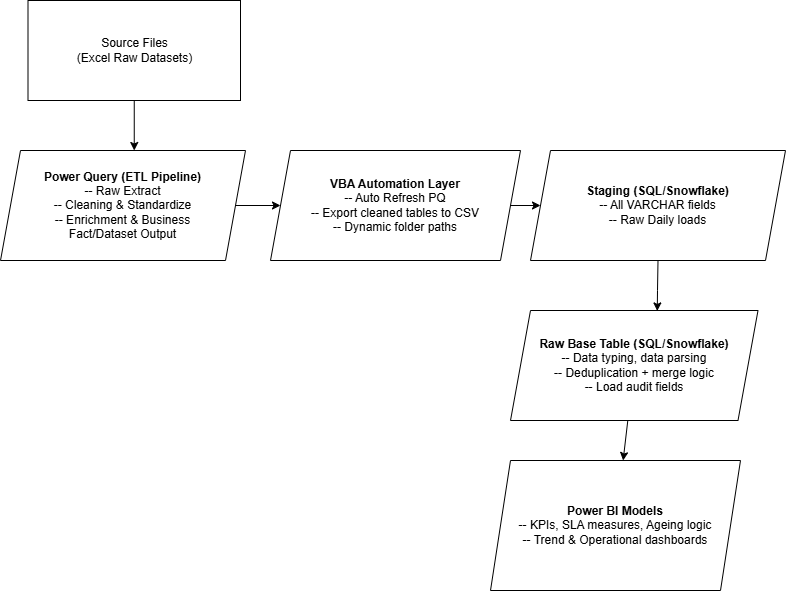

The diagram above was exported from draw.io. Its source (the exported page's mxGraphModel, read from the mxfile embedded in the PNG):
<mxGraphModel dx="2250" dy="818" grid="1" gridSize="10" guides="1" tooltips="1" connect="1" arrows="1" fold="1" page="1" pageScale="1" pageWidth="827" pageHeight="1169" math="0" shadow="0">
  <root>
    <mxCell id="0" />
    <mxCell id="1" parent="0" />
    <mxCell id="e_Ks18vdU3arhkxOh7-Q-2" edge="1" parent="1" source="iILgAon8mDzvmKtNnihh-2" style="edgeStyle=orthogonalEdgeStyle;rounded=0;orthogonalLoop=1;jettySize=auto;html=1;" target="iILgAon8mDzvmKtNnihh-6" value="">
      <mxGeometry relative="1" as="geometry">
        <Array as="points">
          <mxPoint x="150" y="190" />
          <mxPoint x="150" y="190" />
        </Array>
      </mxGeometry>
    </mxCell>
    <mxCell id="iILgAon8mDzvmKtNnihh-2" parent="1" style="rounded=0;whiteSpace=wrap;html=1;" value="Source Files&lt;br&gt;(Excel Raw Datasets)" vertex="1">
      <mxGeometry height="100" width="212.5" x="37.5" y="40" as="geometry" />
    </mxCell>
    <mxCell id="e_Ks18vdU3arhkxOh7-Q-3" edge="1" parent="1" source="iILgAon8mDzvmKtNnihh-6" style="edgeStyle=none;rounded=0;orthogonalLoop=1;jettySize=auto;html=1;exitX=1;exitY=0.5;exitDx=0;exitDy=0;entryX=0;entryY=0.5;entryDx=0;entryDy=0;" target="iILgAon8mDzvmKtNnihh-10">
      <mxGeometry relative="1" as="geometry" />
    </mxCell>
    <mxCell id="iILgAon8mDzvmKtNnihh-6" parent="1" style="shape=parallelogram;perimeter=parallelogramPerimeter;whiteSpace=wrap;html=1;fixedSize=1;" value="&lt;b&gt;Power Query (ETL Pipeline)&lt;/b&gt;&lt;br&gt;-- Raw Extract&lt;div&gt;-- Cleaning &amp;amp; Standardize&lt;/div&gt;&lt;div&gt;-- Enrichment &amp;amp; Business&lt;br&gt;Fact/Dataset Output&lt;/div&gt;" vertex="1">
      <mxGeometry height="110" width="245" x="10" y="190" as="geometry" />
    </mxCell>
    <mxCell id="e_Ks18vdU3arhkxOh7-Q-4" edge="1" parent="1" source="iILgAon8mDzvmKtNnihh-10" style="edgeStyle=none;rounded=0;orthogonalLoop=1;jettySize=auto;html=1;exitX=1;exitY=0.5;exitDx=0;exitDy=0;entryX=0;entryY=0.5;entryDx=0;entryDy=0;" target="iILgAon8mDzvmKtNnihh-13">
      <mxGeometry relative="1" as="geometry" />
    </mxCell>
    <mxCell id="iILgAon8mDzvmKtNnihh-10" parent="1" style="shape=parallelogram;perimeter=parallelogramPerimeter;whiteSpace=wrap;html=1;fixedSize=1;" value="&lt;b&gt;VBA Automation Layer&lt;/b&gt;&lt;br&gt;-- Auto Refresh PQ&lt;br&gt;-- Export cleaned tables to CSV&lt;br&gt;-- Dynamic folder paths" vertex="1">
      <mxGeometry height="110" width="250" x="280" y="190" as="geometry" />
    </mxCell>
    <mxCell id="iILgAon8mDzvmKtNnihh-13" parent="1" style="shape=parallelogram;perimeter=parallelogramPerimeter;whiteSpace=wrap;html=1;fixedSize=1;" value="&lt;b&gt;Staging (SQL/Snowflake)&lt;/b&gt;&lt;div&gt;-- All VARCHAR fields&lt;br&gt;-- Raw Daily loads&lt;/div&gt;" vertex="1">
      <mxGeometry height="110" width="255" x="540" y="190" as="geometry" />
    </mxCell>
    <mxCell id="e_Ks18vdU3arhkxOh7-Q-6" edge="1" parent="1" source="iILgAon8mDzvmKtNnihh-15" style="edgeStyle=none;rounded=0;orthogonalLoop=1;jettySize=auto;html=1;" target="iILgAon8mDzvmKtNnihh-17" value="">
      <mxGeometry relative="1" as="geometry" />
    </mxCell>
    <mxCell id="iILgAon8mDzvmKtNnihh-15" parent="1" style="shape=parallelogram;perimeter=parallelogramPerimeter;whiteSpace=wrap;html=1;fixedSize=1;" value="&lt;b&gt;Raw Base Table (SQL/Snowflake)&lt;/b&gt;&lt;br&gt;-- Data typing, data parsing&lt;div&gt;-- Deduplication + merge logic&lt;/div&gt;&lt;div&gt;-- Load audit fields&lt;/div&gt;" vertex="1">
      <mxGeometry height="110" width="247.5" x="520" y="350" as="geometry" />
    </mxCell>
    <mxCell id="iILgAon8mDzvmKtNnihh-17" parent="1" style="shape=parallelogram;perimeter=parallelogramPerimeter;whiteSpace=wrap;html=1;fixedSize=1;" value="&lt;b&gt;Power BI Models&lt;/b&gt;&lt;br&gt;-- KPIs, SLA measures, Ageing logic&lt;br&gt;-- Trend &amp;amp; Operational dashboards" vertex="1">
      <mxGeometry height="130" width="250" x="500" y="500" as="geometry" />
    </mxCell>
    <mxCell id="e_Ks18vdU3arhkxOh7-Q-5" edge="1" parent="1" source="iILgAon8mDzvmKtNnihh-13" style="edgeStyle=none;rounded=0;orthogonalLoop=1;jettySize=auto;html=1;exitX=0.5;exitY=1;exitDx=0;exitDy=0;entryX=0.593;entryY=0.004;entryDx=0;entryDy=0;entryPerimeter=0;" target="iILgAon8mDzvmKtNnihh-15">
      <mxGeometry relative="1" as="geometry">
        <Array as="points">
          <mxPoint x="667" y="330" />
        </Array>
      </mxGeometry>
    </mxCell>
  </root>
</mxGraphModel>